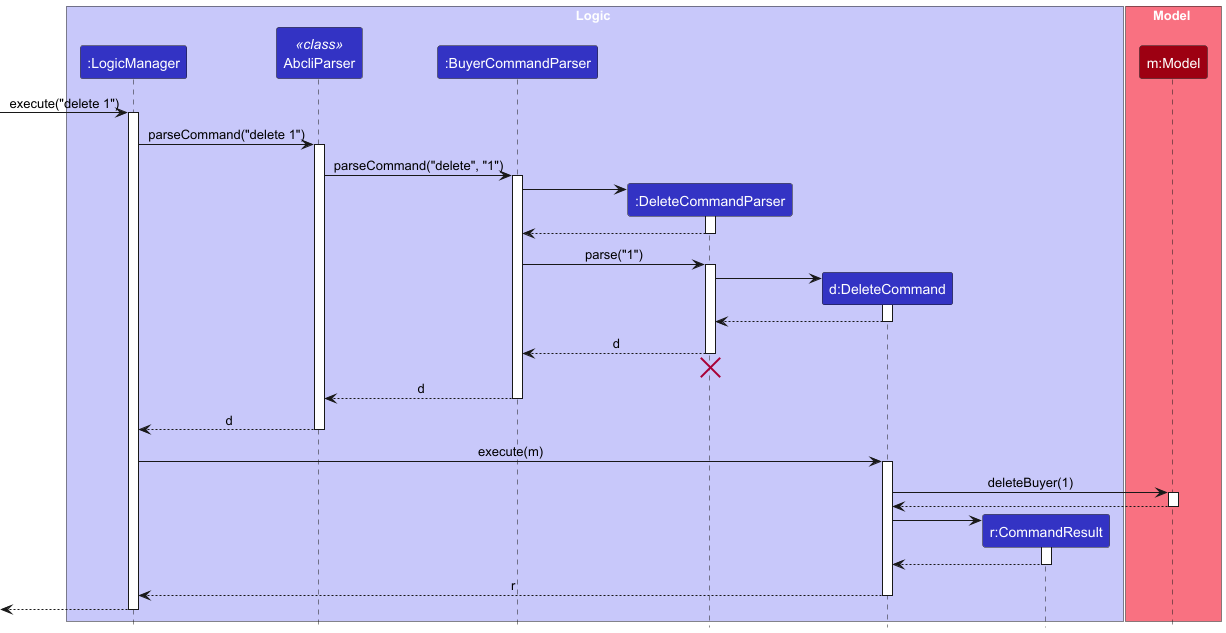

The diagram above was rendered by PlantUML. Its source (embedded in the PNG):
@startuml
!include style.puml
skinparam ArrowFontStyle plain
skinparam stereotypePosition top

box Logic LOGIC_COLOR_T1
participant ":LogicManager" as LogicManager LOGIC_COLOR
participant "AbcliParser" as AbcliParser<<class>>LOGIC_COLOR
participant ":BuyerCommandParser" as BuyerCommandParser LOGIC_COLOR
participant ":DeleteCommandParser" as DeleteCommandParser LOGIC_COLOR
participant "d:DeleteCommand" as DeleteCommand LOGIC_COLOR
participant "r:CommandResult" as CommandResult LOGIC_COLOR
end box

box Model MODEL_COLOR_T1
participant "m:Model" as Model MODEL_COLOR
end box

[-> LogicManager : execute("delete 1")
activate LogicManager

LogicManager -> AbcliParser : parseCommand("delete 1")
activate AbcliParser

AbcliParser -> BuyerCommandParser : parseCommand("delete", "1")
activate BuyerCommandParser

create DeleteCommandParser
BuyerCommandParser -> DeleteCommandParser
activate DeleteCommandParser

DeleteCommandParser --> BuyerCommandParser
deactivate DeleteCommandParser

BuyerCommandParser -> DeleteCommandParser : parse("1")
activate DeleteCommandParser

create DeleteCommand
DeleteCommandParser -> DeleteCommand
activate DeleteCommand

DeleteCommand --> DeleteCommandParser :
deactivate DeleteCommand

DeleteCommandParser --> BuyerCommandParser : d
deactivate DeleteCommandParser
'Hidden arrow to position the destroy marker below the end of the activation bar.
DeleteCommandParser -[hidden]-> BuyerCommandParser
destroy DeleteCommandParser

BuyerCommandParser --> AbcliParser : d
deactivate BuyerCommandParser

AbcliParser --> LogicManager : d
deactivate AbcliParser

LogicManager -> DeleteCommand : execute(m)
activate DeleteCommand

DeleteCommand -> Model : deleteBuyer(1)
activate Model

Model --> DeleteCommand
deactivate Model

create CommandResult
DeleteCommand -> CommandResult
activate CommandResult

CommandResult --> DeleteCommand
deactivate CommandResult

DeleteCommand --> LogicManager : r
deactivate DeleteCommand

[<--LogicManager
deactivate LogicManager
@enduml